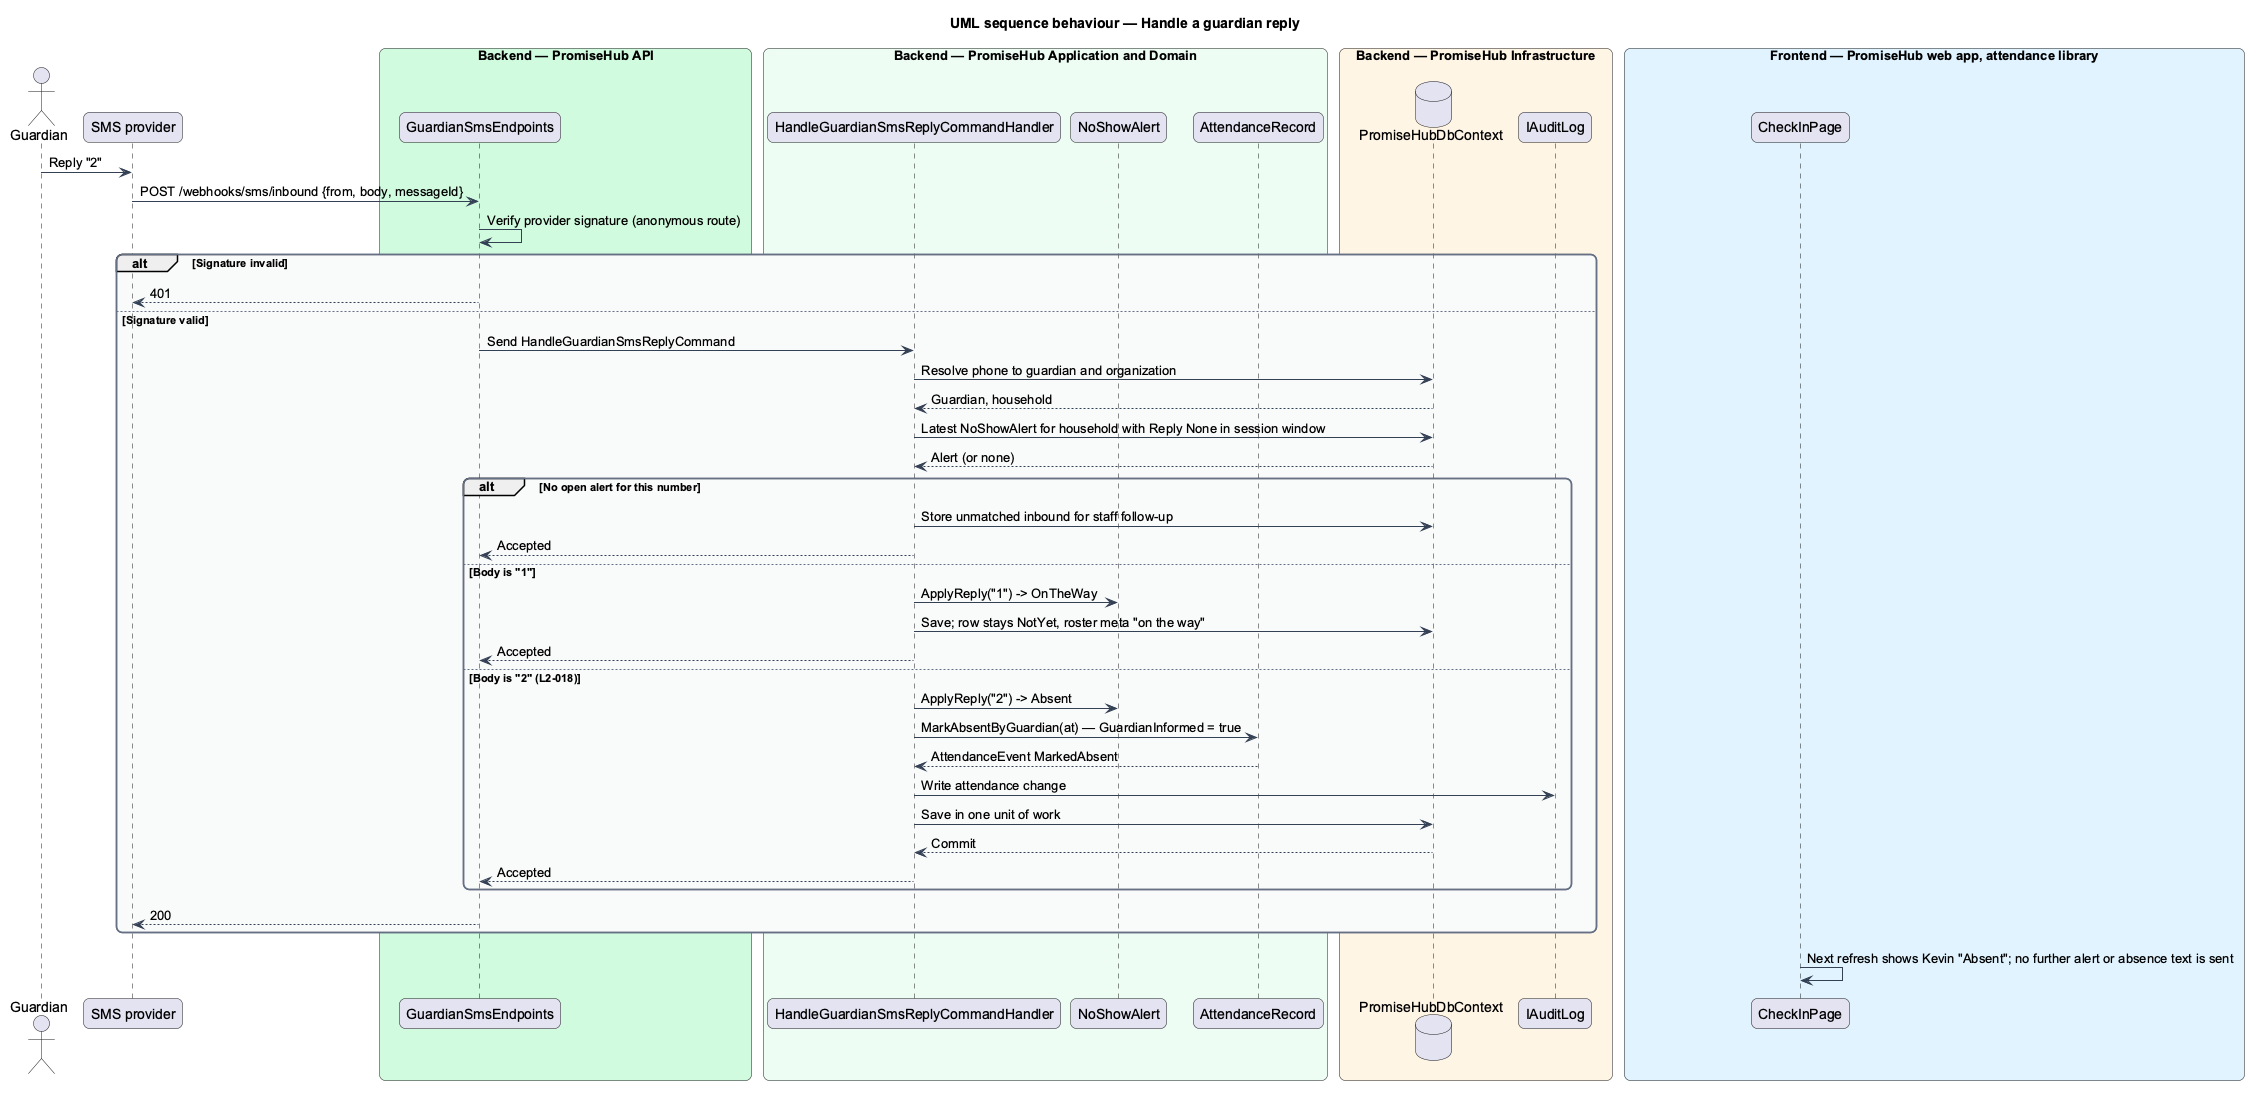

The diagram above was rendered by PlantUML. Its source (embedded in the PNG):
@startuml
title UML sequence behaviour — Handle a guardian reply
skinparam backgroundColor #FFFFFF
skinparam shadowing false
skinparam roundcorner 12
skinparam defaultFontName Arial
skinparam ArrowColor #344054
skinparam rectangle {
  BorderColor #344054
  FontColor #101828
}
skinparam package {
  BorderColor #667085
  FontColor #101828
  BackgroundColor #F9FAFB
}
actor "Guardian" as guardian
participant "SMS provider" as provider
box "Backend — PromiseHub API" #D1FADF
  participant "GuardianSmsEndpoints" as hook
end box
box "Backend — PromiseHub Application and Domain" #ECFDF3
  participant "HandleGuardianSmsReplyCommandHandler" as h
  participant "NoShowAlert" as alert
  participant "AttendanceRecord" as rec
end box
box "Backend — PromiseHub Infrastructure" #FFF4E5
  database "PromiseHubDbContext" as db
  participant "IAuditLog" as audit
end box
box "Frontend — PromiseHub web app, attendance library" #E0F2FE
  participant "CheckInPage" as page
end box

guardian -> provider : Reply "2"
provider -> hook : POST /webhooks/sms/inbound {from, body, messageId}
hook -> hook : Verify provider signature (anonymous route)
alt Signature invalid
  hook --> provider : 401
else Signature valid
  hook -> h : Send HandleGuardianSmsReplyCommand
  h -> db : Resolve phone to guardian and organization
  db --> h : Guardian, household
  h -> db : Latest NoShowAlert for household with Reply None in session window
  db --> h : Alert (or none)
  alt No open alert for this number
    h -> db : Store unmatched inbound for staff follow-up
    h --> hook : Accepted
  else Body is "1"
    h -> alert : ApplyReply("1") -> OnTheWay
    h -> db : Save; row stays NotYet, roster meta "on the way"
    h --> hook : Accepted
  else Body is "2" (L2-018)
    h -> alert : ApplyReply("2") -> Absent
    h -> rec : MarkAbsentByGuardian(at) — GuardianInformed = true
    rec --> h : AttendanceEvent MarkedAbsent
    h -> audit : Write attendance change
    h -> db : Save in one unit of work
    db --> h : Commit
    h --> hook : Accepted
  end
  hook --> provider : 200
end
page -> page : Next refresh shows Kevin "Absent"; no further alert or absence text is sent
@enduml